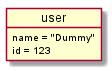

The diagram above was rendered by PlantUML. Its source (embedded in the PNG):
@startuml -->

object user

user : name = "Dummy"
user : id = 123

@enduml